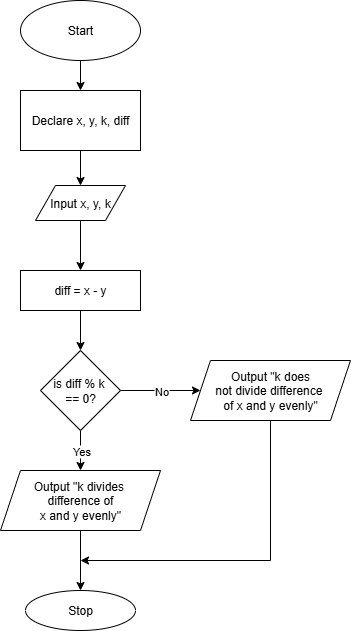

The diagram above was exported from draw.io. Its source (the exported page's mxGraphModel, read from the mxfile embedded in the PNG):
<mxGraphModel dx="1501" dy="818" grid="1" gridSize="10" guides="1" tooltips="1" connect="1" arrows="1" fold="1" page="1" pageScale="1" pageWidth="850" pageHeight="1100" math="0" shadow="0">
  <root>
    <mxCell id="0" />
    <mxCell id="1" parent="0" />
    <mxCell id="CZeUNOJutIiSdQPI-fvc-3" style="edgeStyle=orthogonalEdgeStyle;rounded=0;orthogonalLoop=1;jettySize=auto;html=1;entryX=0.5;entryY=0;entryDx=0;entryDy=0;" edge="1" parent="1" source="CZeUNOJutIiSdQPI-fvc-1" target="CZeUNOJutIiSdQPI-fvc-2">
      <mxGeometry relative="1" as="geometry" />
    </mxCell>
    <mxCell id="CZeUNOJutIiSdQPI-fvc-1" value="Start" style="ellipse;whiteSpace=wrap;html=1;" vertex="1" parent="1">
      <mxGeometry x="190" y="40" width="120" height="60" as="geometry" />
    </mxCell>
    <mxCell id="CZeUNOJutIiSdQPI-fvc-2" value="Declare x, y, k, diff" style="rounded=0;whiteSpace=wrap;html=1;" vertex="1" parent="1">
      <mxGeometry x="190" y="130" width="120" height="60" as="geometry" />
    </mxCell>
    <mxCell id="CZeUNOJutIiSdQPI-fvc-11" value="" style="edgeStyle=orthogonalEdgeStyle;rounded=0;orthogonalLoop=1;jettySize=auto;html=1;entryX=0.5;entryY=0;entryDx=0;entryDy=0;" edge="1" parent="1" source="CZeUNOJutIiSdQPI-fvc-2" target="CZeUNOJutIiSdQPI-fvc-12">
      <mxGeometry relative="1" as="geometry">
        <mxPoint x="250" y="190" as="sourcePoint" />
        <mxPoint x="250" y="315" as="targetPoint" />
      </mxGeometry>
    </mxCell>
    <mxCell id="CZeUNOJutIiSdQPI-fvc-12" value="Input x, y, k" style="shape=parallelogram;perimeter=parallelogramPerimeter;whiteSpace=wrap;html=1;fixedSize=1;" vertex="1" parent="1">
      <mxGeometry x="205" y="225" width="90" height="35" as="geometry" />
    </mxCell>
    <mxCell id="CZeUNOJutIiSdQPI-fvc-120" value="Stop" style="ellipse;whiteSpace=wrap;html=1;" vertex="1" parent="1">
      <mxGeometry x="195" y="630" width="110" height="40" as="geometry" />
    </mxCell>
    <mxCell id="CZeUNOJutIiSdQPI-fvc-138" value="is diff % k&amp;nbsp;&lt;div&gt;== 0&lt;span style=&quot;background-color: transparent; color: light-dark(rgb(0, 0, 0), rgb(255, 255, 255));&quot;&gt;?&lt;/span&gt;&lt;/div&gt;" style="rhombus;whiteSpace=wrap;html=1;" vertex="1" parent="1">
      <mxGeometry x="210" y="390" width="80" height="80" as="geometry" />
    </mxCell>
    <mxCell id="CZeUNOJutIiSdQPI-fvc-140" value="" style="endArrow=classic;html=1;rounded=0;exitX=1;exitY=0.5;exitDx=0;exitDy=0;" edge="1" target="CZeUNOJutIiSdQPI-fvc-142" parent="1" source="CZeUNOJutIiSdQPI-fvc-138">
      <mxGeometry relative="1" as="geometry">
        <mxPoint x="295" y="453.5" as="sourcePoint" />
        <mxPoint x="370" y="453.5" as="targetPoint" />
      </mxGeometry>
    </mxCell>
    <mxCell id="CZeUNOJutIiSdQPI-fvc-141" value="No" style="edgeLabel;resizable=0;html=1;;align=center;verticalAlign=middle;" connectable="0" vertex="1" parent="CZeUNOJutIiSdQPI-fvc-140">
      <mxGeometry relative="1" as="geometry" />
    </mxCell>
    <mxCell id="CZeUNOJutIiSdQPI-fvc-162" style="edgeStyle=orthogonalEdgeStyle;rounded=0;orthogonalLoop=1;jettySize=auto;html=1;" edge="1" parent="1" source="CZeUNOJutIiSdQPI-fvc-142">
      <mxGeometry relative="1" as="geometry">
        <mxPoint x="250" y="600" as="targetPoint" />
        <Array as="points">
          <mxPoint x="440" y="600" />
        </Array>
      </mxGeometry>
    </mxCell>
    <mxCell id="CZeUNOJutIiSdQPI-fvc-142" value="Output &quot;k does&lt;div&gt;not divide difference&amp;nbsp;&lt;/div&gt;&lt;div&gt;of x and y&amp;nbsp;&lt;span style=&quot;background-color: transparent; color: light-dark(rgb(0, 0, 0), rgb(255, 255, 255));&quot;&gt;evenly&lt;/span&gt;&lt;span style=&quot;background-color: transparent; color: light-dark(rgb(0, 0, 0), rgb(255, 255, 255));&quot;&gt;&quot;&lt;/span&gt;&lt;/div&gt;" style="shape=parallelogram;perimeter=parallelogramPerimeter;whiteSpace=wrap;html=1;fixedSize=1;" vertex="1" parent="1">
      <mxGeometry x="360" y="400" width="160" height="60" as="geometry" />
    </mxCell>
    <mxCell id="CZeUNOJutIiSdQPI-fvc-147" style="edgeStyle=orthogonalEdgeStyle;rounded=0;orthogonalLoop=1;jettySize=auto;html=1;entryX=0.5;entryY=0;entryDx=0;entryDy=0;" edge="1" parent="1" source="CZeUNOJutIiSdQPI-fvc-149" target="CZeUNOJutIiSdQPI-fvc-120">
      <mxGeometry relative="1" as="geometry" />
    </mxCell>
    <mxCell id="CZeUNOJutIiSdQPI-fvc-149" value="Output &quot;k&amp;nbsp;&lt;span style=&quot;background-color: transparent; color: light-dark(rgb(0, 0, 0), rgb(255, 255, 255));&quot;&gt;divides&amp;nbsp;&lt;/span&gt;&lt;div&gt;&lt;span style=&quot;background-color: transparent; color: light-dark(rgb(0, 0, 0), rgb(255, 255, 255));&quot;&gt;difference of&lt;/span&gt;&lt;/div&gt;&lt;div&gt;&lt;span style=&quot;background-color: transparent; color: light-dark(rgb(0, 0, 0), rgb(255, 255, 255));&quot;&gt;x&amp;nbsp;&lt;/span&gt;&lt;span style=&quot;background-color: transparent; color: light-dark(rgb(0, 0, 0), rgb(255, 255, 255));&quot;&gt;and y&amp;nbsp;&lt;/span&gt;&lt;span style=&quot;background-color: transparent; color: light-dark(rgb(0, 0, 0), rgb(255, 255, 255));&quot;&gt;evenly&lt;/span&gt;&lt;span style=&quot;background-color: transparent; color: light-dark(rgb(0, 0, 0), rgb(255, 255, 255));&quot;&gt;&quot;&lt;/span&gt;&lt;/div&gt;" style="shape=parallelogram;perimeter=parallelogramPerimeter;whiteSpace=wrap;html=1;fixedSize=1;" vertex="1" parent="1">
      <mxGeometry x="170" y="510" width="160" height="60" as="geometry" />
    </mxCell>
    <mxCell id="CZeUNOJutIiSdQPI-fvc-154" value="" style="edgeStyle=orthogonalEdgeStyle;rounded=0;orthogonalLoop=1;jettySize=auto;html=1;entryX=0.5;entryY=0;entryDx=0;entryDy=0;" edge="1" parent="1" source="CZeUNOJutIiSdQPI-fvc-12" target="CZeUNOJutIiSdQPI-fvc-153">
      <mxGeometry relative="1" as="geometry">
        <mxPoint x="250" y="260" as="sourcePoint" />
        <mxPoint x="250" y="321" as="targetPoint" />
      </mxGeometry>
    </mxCell>
    <mxCell id="CZeUNOJutIiSdQPI-fvc-155" style="edgeStyle=orthogonalEdgeStyle;rounded=0;orthogonalLoop=1;jettySize=auto;html=1;entryX=0.5;entryY=0;entryDx=0;entryDy=0;" edge="1" parent="1" source="CZeUNOJutIiSdQPI-fvc-153" target="CZeUNOJutIiSdQPI-fvc-138">
      <mxGeometry relative="1" as="geometry" />
    </mxCell>
    <mxCell id="CZeUNOJutIiSdQPI-fvc-153" value="&lt;span style=&quot;color: rgb(0, 0, 0); font-family: Helvetica; font-size: 12px; font-style: normal; font-variant-ligatures: normal; font-variant-caps: normal; font-weight: 400; letter-spacing: normal; orphans: 2; text-align: center; text-indent: 0px; text-transform: none; widows: 2; word-spacing: 0px; -webkit-text-stroke-width: 0px; white-space: normal; text-decoration-thickness: initial; text-decoration-style: initial; text-decoration-color: initial; float: none; display: inline !important;&quot;&gt;diff = x - y&lt;/span&gt;" style="rounded=0;whiteSpace=wrap;html=1;" vertex="1" parent="1">
      <mxGeometry x="190" y="310" width="120" height="40" as="geometry" />
    </mxCell>
    <mxCell id="CZeUNOJutIiSdQPI-fvc-160" value="" style="endArrow=classic;html=1;rounded=0;exitX=0.5;exitY=1;exitDx=0;exitDy=0;entryX=0.5;entryY=0;entryDx=0;entryDy=0;" edge="1" parent="1" source="CZeUNOJutIiSdQPI-fvc-138" target="CZeUNOJutIiSdQPI-fvc-149">
      <mxGeometry relative="1" as="geometry">
        <mxPoint x="530" y="460" as="sourcePoint" />
        <mxPoint x="630" y="460" as="targetPoint" />
      </mxGeometry>
    </mxCell>
    <mxCell id="CZeUNOJutIiSdQPI-fvc-161" value="Yes" style="edgeLabel;resizable=0;html=1;;align=center;verticalAlign=middle;" connectable="0" vertex="1" parent="CZeUNOJutIiSdQPI-fvc-160">
      <mxGeometry relative="1" as="geometry" />
    </mxCell>
  </root>
</mxGraphModel>